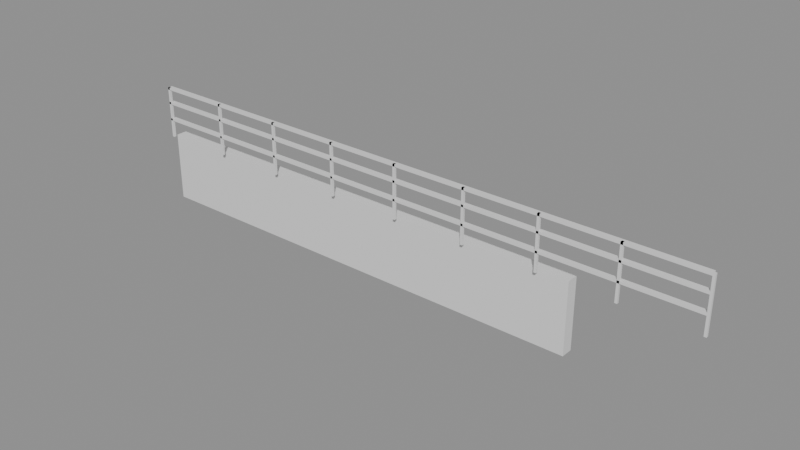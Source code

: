 # Source: e1767_after.blend  (saved by Blender 5.2.44; exported with 4.5.12 LTS)
import bpy
from mathutils import Matrix  # noqa: F401  (used for matrix-valued properties, if any)

bpy.ops.wm.read_factory_settings(use_empty=True)
scene = bpy.context.scene
scene.name = 'Scene'

# ---- materials (node trees are filled in below, after node groups)
mat_ladrillo_rojo = bpy.data.materials.new('Ladrillo_Rojo')
mat_acero_inox = bpy.data.materials.new('Acero_Inox')

# ---- material node trees
mat_ladrillo_rojo.use_nodes = True; mat_ladrillo_rojo.node_tree.nodes.clear()
_N = mat_ladrillo_rojo.node_tree.nodes; _L = mat_ladrillo_rojo.node_tree.links
n0 = _N.new('ShaderNodeBsdfPrincipled'); n0.name = 'Principled BSDF'; n0.location = (-200, 100)
n0.inputs[3].default_value = 1.45
n0.inputs[10].default_value = 0.005
n1 = _N.new('ShaderNodeOutputMaterial'); n1.name = 'Material Output'; n1.location = (200, 100)
_L.new(n0.outputs[0], n1.inputs[0])
n1.is_active_output = True
mat_acero_inox.use_nodes = True; mat_acero_inox.node_tree.nodes.clear()
_N = mat_acero_inox.node_tree.nodes; _L = mat_acero_inox.node_tree.links
n0 = _N.new('ShaderNodeBsdfPrincipled'); n0.name = 'Principled BSDF'; n0.location = (-200, 100)
n0.inputs[3].default_value = 1.45
n0.inputs[10].default_value = 0.005
n1 = _N.new('ShaderNodeOutputMaterial'); n1.name = 'Material Output'; n1.location = (200, 100)
_L.new(n0.outputs[0], n1.inputs[0])
n1.is_active_output = True

# ---- meshes
me_muroperimetral_cuerpo_mesh = bpy.data.meshes.new('MuroPerimetral_Cuerpo_mesh')
me_muroperimetral_cuerpo_mesh.from_pydata([(0.0, 0.0, 0.0), (8.0, 0.0, 0.0), (8.0, 0.2, 0.0), (0.0, 0.2, 0.0), (0.0, 0.0, 1.2), (8.0, 0.0, 1.2), (8.0, 0.2, 1.2), (0.0, 0.2, 1.2)], [], [(0, 1, 2, 3), (4, 5, 6, 7), (0, 1, 5, 4), (1, 2, 6, 5), (2, 3, 7, 6), (3, 0, 4, 7)])
me_muroperimetral_cuerpo_mesh.materials.append(mat_ladrillo_rojo)
me_muroperimetral_cuerpo_mesh.update()
me_barandamuro_poste_1_mesh = bpy.data.meshes.new('BarandaMuro_Poste_1_mesh')
me_barandamuro_poste_1_mesh.from_pydata([(0.0, 0.0, 0.0), (0.04, 0.0, 0.0), (0.04, 0.04, 0.0), (0.0, 0.04, 0.0), (0.0, 0.0, 0.9), (0.04, 0.0, 0.9), (0.04, 0.04, 0.9), (0.0, 0.04, 0.9)], [], [(0, 1, 2, 3), (4, 5, 6, 7), (0, 1, 5, 4), (1, 2, 6, 5), (2, 3, 7, 6), (3, 0, 4, 7)])
me_barandamuro_poste_1_mesh.materials.append(mat_acero_inox)
me_barandamuro_poste_1_mesh.update()
me_barandamuro_poste_2_mesh = bpy.data.meshes.new('BarandaMuro_Poste_2_mesh')
me_barandamuro_poste_2_mesh.from_pydata([(0.0, 0.0, 0.0), (0.04, 0.0, 0.0), (0.04, 0.04, 0.0), (0.0, 0.04, 0.0), (0.0, 0.0, 0.9), (0.04, 0.0, 0.9), (0.04, 0.04, 0.9), (0.0, 0.04, 0.9)], [], [(0, 1, 2, 3), (4, 5, 6, 7), (0, 1, 5, 4), (1, 2, 6, 5), (2, 3, 7, 6), (3, 0, 4, 7)])
me_barandamuro_poste_2_mesh.materials.append(mat_acero_inox)
me_barandamuro_poste_2_mesh.update()
me_barandamuro_poste_3_mesh = bpy.data.meshes.new('BarandaMuro_Poste_3_mesh')
me_barandamuro_poste_3_mesh.from_pydata([(0.0, 0.0, 0.0), (0.04, 0.0, 0.0), (0.04, 0.04, 0.0), (0.0, 0.04, 0.0), (0.0, 0.0, 0.9), (0.04, 0.0, 0.9), (0.04, 0.04, 0.9), (0.0, 0.04, 0.9)], [], [(0, 1, 2, 3), (4, 5, 6, 7), (0, 1, 5, 4), (1, 2, 6, 5), (2, 3, 7, 6), (3, 0, 4, 7)])
me_barandamuro_poste_3_mesh.materials.append(mat_acero_inox)
me_barandamuro_poste_3_mesh.update()
me_barandamuro_poste_4_mesh = bpy.data.meshes.new('BarandaMuro_Poste_4_mesh')
me_barandamuro_poste_4_mesh.from_pydata([(0.0, 0.0, 0.0), (0.04, 0.0, 0.0), (0.04, 0.04, 0.0), (0.0, 0.04, 0.0), (0.0, 0.0, 0.9), (0.04, 0.0, 0.9), (0.04, 0.04, 0.9), (0.0, 0.04, 0.9)], [], [(0, 1, 2, 3), (4, 5, 6, 7), (0, 1, 5, 4), (1, 2, 6, 5), (2, 3, 7, 6), (3, 0, 4, 7)])
me_barandamuro_poste_4_mesh.materials.append(mat_acero_inox)
me_barandamuro_poste_4_mesh.update()
me_barandamuro_poste_5_mesh = bpy.data.meshes.new('BarandaMuro_Poste_5_mesh')
me_barandamuro_poste_5_mesh.from_pydata([(0.0, 0.0, 0.0), (0.04, 0.0, 0.0), (0.04, 0.04, 0.0), (0.0, 0.04, 0.0), (0.0, 0.0, 0.9), (0.04, 0.0, 0.9), (0.04, 0.04, 0.9), (0.0, 0.04, 0.9)], [], [(0, 1, 2, 3), (4, 5, 6, 7), (0, 1, 5, 4), (1, 2, 6, 5), (2, 3, 7, 6), (3, 0, 4, 7)])
me_barandamuro_poste_5_mesh.materials.append(mat_acero_inox)
me_barandamuro_poste_5_mesh.update()
me_barandamuro_poste_6_mesh = bpy.data.meshes.new('BarandaMuro_Poste_6_mesh')
me_barandamuro_poste_6_mesh.from_pydata([(0.0, 0.0, 0.0), (0.04, 0.0, 0.0), (0.04, 0.04, 0.0), (0.0, 0.04, 0.0), (0.0, 0.0, 0.9), (0.04, 0.0, 0.9), (0.04, 0.04, 0.9), (0.0, 0.04, 0.9)], [], [(0, 1, 2, 3), (4, 5, 6, 7), (0, 1, 5, 4), (1, 2, 6, 5), (2, 3, 7, 6), (3, 0, 4, 7)])
me_barandamuro_poste_6_mesh.materials.append(mat_acero_inox)
me_barandamuro_poste_6_mesh.update()
me_barandamuro_poste_7_mesh = bpy.data.meshes.new('BarandaMuro_Poste_7_mesh')
me_barandamuro_poste_7_mesh.from_pydata([(0.0, 0.0, 0.0), (0.04, 0.0, 0.0), (0.04, 0.04, 0.0), (0.0, 0.04, 0.0), (0.0, 0.0, 0.9), (0.04, 0.0, 0.9), (0.04, 0.04, 0.9), (0.0, 0.04, 0.9)], [], [(0, 1, 2, 3), (4, 5, 6, 7), (0, 1, 5, 4), (1, 2, 6, 5), (2, 3, 7, 6), (3, 0, 4, 7)])
me_barandamuro_poste_7_mesh.materials.append(mat_acero_inox)
me_barandamuro_poste_7_mesh.update()
me_barandamuro_poste_8_mesh = bpy.data.meshes.new('BarandaMuro_Poste_8_mesh')
me_barandamuro_poste_8_mesh.from_pydata([(0.0, 0.0, 0.0), (0.04, 0.0, 0.0), (0.04, 0.04, 0.0), (0.0, 0.04, 0.0), (0.0, 0.0, 0.9), (0.04, 0.0, 0.9), (0.04, 0.04, 0.9), (0.0, 0.04, 0.9)], [], [(0, 1, 2, 3), (4, 5, 6, 7), (0, 1, 5, 4), (1, 2, 6, 5), (2, 3, 7, 6), (3, 0, 4, 7)])
me_barandamuro_poste_8_mesh.materials.append(mat_acero_inox)
me_barandamuro_poste_8_mesh.update()
me_barandamuro_poste_9_mesh = bpy.data.meshes.new('BarandaMuro_Poste_9_mesh')
me_barandamuro_poste_9_mesh.from_pydata([(0.0, 0.0, 0.0), (0.04, 0.0, 0.0), (0.04, 0.04, 0.0), (0.0, 0.04, 0.0), (0.0, 0.0, 0.9), (0.04, 0.0, 0.9), (0.04, 0.04, 0.9), (0.0, 0.04, 0.9)], [], [(0, 1, 2, 3), (4, 5, 6, 7), (0, 1, 5, 4), (1, 2, 6, 5), (2, 3, 7, 6), (3, 0, 4, 7)])
me_barandamuro_poste_9_mesh.materials.append(mat_acero_inox)
me_barandamuro_poste_9_mesh.update()
me_barandamuro_top_mesh = bpy.data.meshes.new('BarandaMuro_Top_mesh')
me_barandamuro_top_mesh.from_pydata([(0.0, 0.0, 0.0), (10.0, 0.0, 0.0), (10.0, 0.08, 0.0), (0.0, 0.08, 0.0), (0.0, 0.0, 0.04), (10.0, 0.0, 0.04), (10.0, 0.08, 0.04), (0.0, 0.08, 0.04)], [], [(0, 1, 2, 3), (4, 5, 6, 7), (0, 1, 5, 4), (1, 2, 6, 5), (2, 3, 7, 6), (3, 0, 4, 7)])
me_barandamuro_top_mesh.materials.append(mat_acero_inox)
me_barandamuro_top_mesh.update()
me_barandamuro_trav_1_mesh = bpy.data.meshes.new('BarandaMuro_Trav_1_mesh')
me_barandamuro_trav_1_mesh.from_pydata([(0.0, 0.0, 0.0), (10.0, 0.0, 0.0), (10.0, 0.08, 0.0), (0.0, 0.08, 0.0), (0.0, 0.0, 0.04), (10.0, 0.0, 0.04), (10.0, 0.08, 0.04), (0.0, 0.08, 0.04)], [], [(0, 1, 2, 3), (4, 5, 6, 7), (0, 1, 5, 4), (1, 2, 6, 5), (2, 3, 7, 6), (3, 0, 4, 7)])
me_barandamuro_trav_1_mesh.materials.append(mat_acero_inox)
me_barandamuro_trav_1_mesh.update()
me_barandamuro_trav_2_mesh = bpy.data.meshes.new('BarandaMuro_Trav_2_mesh')
me_barandamuro_trav_2_mesh.from_pydata([(0.0, 0.0, 0.0), (10.0, 0.0, 0.0), (10.0, 0.08, 0.0), (0.0, 0.08, 0.0), (0.0, 0.0, 0.04), (10.0, 0.0, 0.04), (10.0, 0.08, 0.04), (0.0, 0.08, 0.04)], [], [(0, 1, 2, 3), (4, 5, 6, 7), (0, 1, 5, 4), (1, 2, 6, 5), (2, 3, 7, 6), (3, 0, 4, 7)])
me_barandamuro_trav_2_mesh.materials.append(mat_acero_inox)
me_barandamuro_trav_2_mesh.update()

# ---- objects
ob_muroperimetral = bpy.data.objects.new('MuroPerimetral', None)
ob_muroperimetral_cuerpo = bpy.data.objects.new('MuroPerimetral_Cuerpo', me_muroperimetral_cuerpo_mesh)
ob_barandamuro = bpy.data.objects.new('BarandaMuro', None)
ob_barandamuro_poste_1 = bpy.data.objects.new('BarandaMuro_Poste_1', me_barandamuro_poste_1_mesh)
ob_barandamuro_poste_2 = bpy.data.objects.new('BarandaMuro_Poste_2', me_barandamuro_poste_2_mesh)
ob_barandamuro_poste_3 = bpy.data.objects.new('BarandaMuro_Poste_3', me_barandamuro_poste_3_mesh)
ob_barandamuro_poste_4 = bpy.data.objects.new('BarandaMuro_Poste_4', me_barandamuro_poste_4_mesh)
ob_barandamuro_poste_5 = bpy.data.objects.new('BarandaMuro_Poste_5', me_barandamuro_poste_5_mesh)
ob_barandamuro_poste_6 = bpy.data.objects.new('BarandaMuro_Poste_6', me_barandamuro_poste_6_mesh)
ob_barandamuro_poste_7 = bpy.data.objects.new('BarandaMuro_Poste_7', me_barandamuro_poste_7_mesh)
ob_barandamuro_poste_8 = bpy.data.objects.new('BarandaMuro_Poste_8', me_barandamuro_poste_8_mesh)
ob_barandamuro_poste_9 = bpy.data.objects.new('BarandaMuro_Poste_9', me_barandamuro_poste_9_mesh)
ob_barandamuro_top = bpy.data.objects.new('BarandaMuro_Top', me_barandamuro_top_mesh)
ob_barandamuro_trav_1 = bpy.data.objects.new('BarandaMuro_Trav_1', me_barandamuro_trav_1_mesh)
ob_barandamuro_trav_2 = bpy.data.objects.new('BarandaMuro_Trav_2', me_barandamuro_trav_2_mesh)

# ---- transforms, parenting, visibility, modifiers, constraints
ob_muroperimetral.location = (0.0, 0.0, 0.0)
ob_muroperimetral.empty_display_type = 'ARROWS'
ob_muroperimetral_cuerpo.parent = ob_muroperimetral
ob_muroperimetral_cuerpo.location = (0.0, 0.0, 0.0)
ob_barandamuro.location = (0.0, -0.1, 1.2)
ob_barandamuro.empty_display_type = 'ARROWS'
ob_barandamuro_poste_1.parent = ob_barandamuro
ob_barandamuro_poste_1.location = (0.0, 0.0, 0.0)
ob_barandamuro_poste_2.parent = ob_barandamuro
ob_barandamuro_poste_2.location = (1.25, 0.0, 0.0)
ob_barandamuro_poste_3.parent = ob_barandamuro
ob_barandamuro_poste_3.location = (2.5, 0.0, 0.0)
ob_barandamuro_poste_4.parent = ob_barandamuro
ob_barandamuro_poste_4.location = (3.75, 0.0, 0.0)
ob_barandamuro_poste_5.parent = ob_barandamuro
ob_barandamuro_poste_5.location = (5.0, 0.0, 0.0)
ob_barandamuro_poste_6.parent = ob_barandamuro
ob_barandamuro_poste_6.location = (6.25, 0.0, 0.0)
ob_barandamuro_poste_7.parent = ob_barandamuro
ob_barandamuro_poste_7.location = (7.5, 0.0, 0.0)
ob_barandamuro_poste_8.parent = ob_barandamuro
ob_barandamuro_poste_8.location = (8.75, 0.0, 0.0)
ob_barandamuro_poste_9.parent = ob_barandamuro
ob_barandamuro_poste_9.location = (10.0, 0.0, 0.0)
ob_barandamuro_top.parent = ob_barandamuro
ob_barandamuro_top.location = (0.0, 0.0, 0.86)
ob_barandamuro_trav_1.parent = ob_barandamuro
ob_barandamuro_trav_1.location = (0.0, 0.0, 0.3)
ob_barandamuro_trav_2.parent = ob_barandamuro
ob_barandamuro_trav_2.location = (0.0, 0.0, 0.6)

# ---- collection membership
scene.collection.objects.link(ob_muroperimetral)
scene.collection.objects.link(ob_muroperimetral_cuerpo)
scene.collection.objects.link(ob_barandamuro)
scene.collection.objects.link(ob_barandamuro_poste_1)
scene.collection.objects.link(ob_barandamuro_poste_2)
scene.collection.objects.link(ob_barandamuro_poste_3)
scene.collection.objects.link(ob_barandamuro_poste_4)
scene.collection.objects.link(ob_barandamuro_poste_5)
scene.collection.objects.link(ob_barandamuro_poste_6)
scene.collection.objects.link(ob_barandamuro_poste_7)
scene.collection.objects.link(ob_barandamuro_poste_8)
scene.collection.objects.link(ob_barandamuro_poste_9)
scene.collection.objects.link(ob_barandamuro_top)
scene.collection.objects.link(ob_barandamuro_trav_1)
scene.collection.objects.link(ob_barandamuro_trav_2)

# ---- scene / render settings (as saved in the file)
scene.frame_start = 1; scene.frame_end = 250; scene.frame_set(1)
scene.render.engine = 'BLENDER_EEVEE_NEXT'
scene.render.bake_bias = 0.0
scene.render.bake_samples = 0
scene.render.compositor_device = 'GPU'
scene.eevee.use_volume_custom_range = False
scene.eevee.fast_gi_thickness_near = 0.1
scene.eevee.fast_gi_thickness_far = 0.0
scene.eevee.ray_tracing_options.screen_trace_thickness = 0.1
bpy.context.view_layer.update()

# ---- added for rendering (the .blend has no active camera and no usable light): camera, sun + grey world if the file has none
cam_auto = bpy.data.cameras.new('AutoCamera')
cam_auto.lens = 50.0
cam_auto.sensor_width = 36.0
cam_auto.clip_end = 1000.0
ob_auto_camera = bpy.data.objects.new('AutoCamera', cam_auto)
scene.collection.objects.link(ob_auto_camera)
ob_auto_camera.location = (14.5143, -11.3432, 8.64547)
ob_auto_camera.rotation_euler = (1.09748, -7.21219e-08, 0.694738)
scene.camera = ob_auto_camera
light_auto_sun = bpy.data.lights.new('AutoSun', 'SUN')
light_auto_sun.energy = 3.0
light_auto_sun.angle = 0.0523599
ob_auto_sun = bpy.data.objects.new('AutoSun', light_auto_sun)
scene.collection.objects.link(ob_auto_sun)
ob_auto_sun.rotation_euler = (0.872665, 0.174533, 0.523599)
if scene.world is None:
    world_auto = bpy.data.worlds.new('AutoWorld')
    world_auto.color = (0.3, 0.3, 0.3)
    scene.world = world_auto
bpy.context.view_layer.update()
